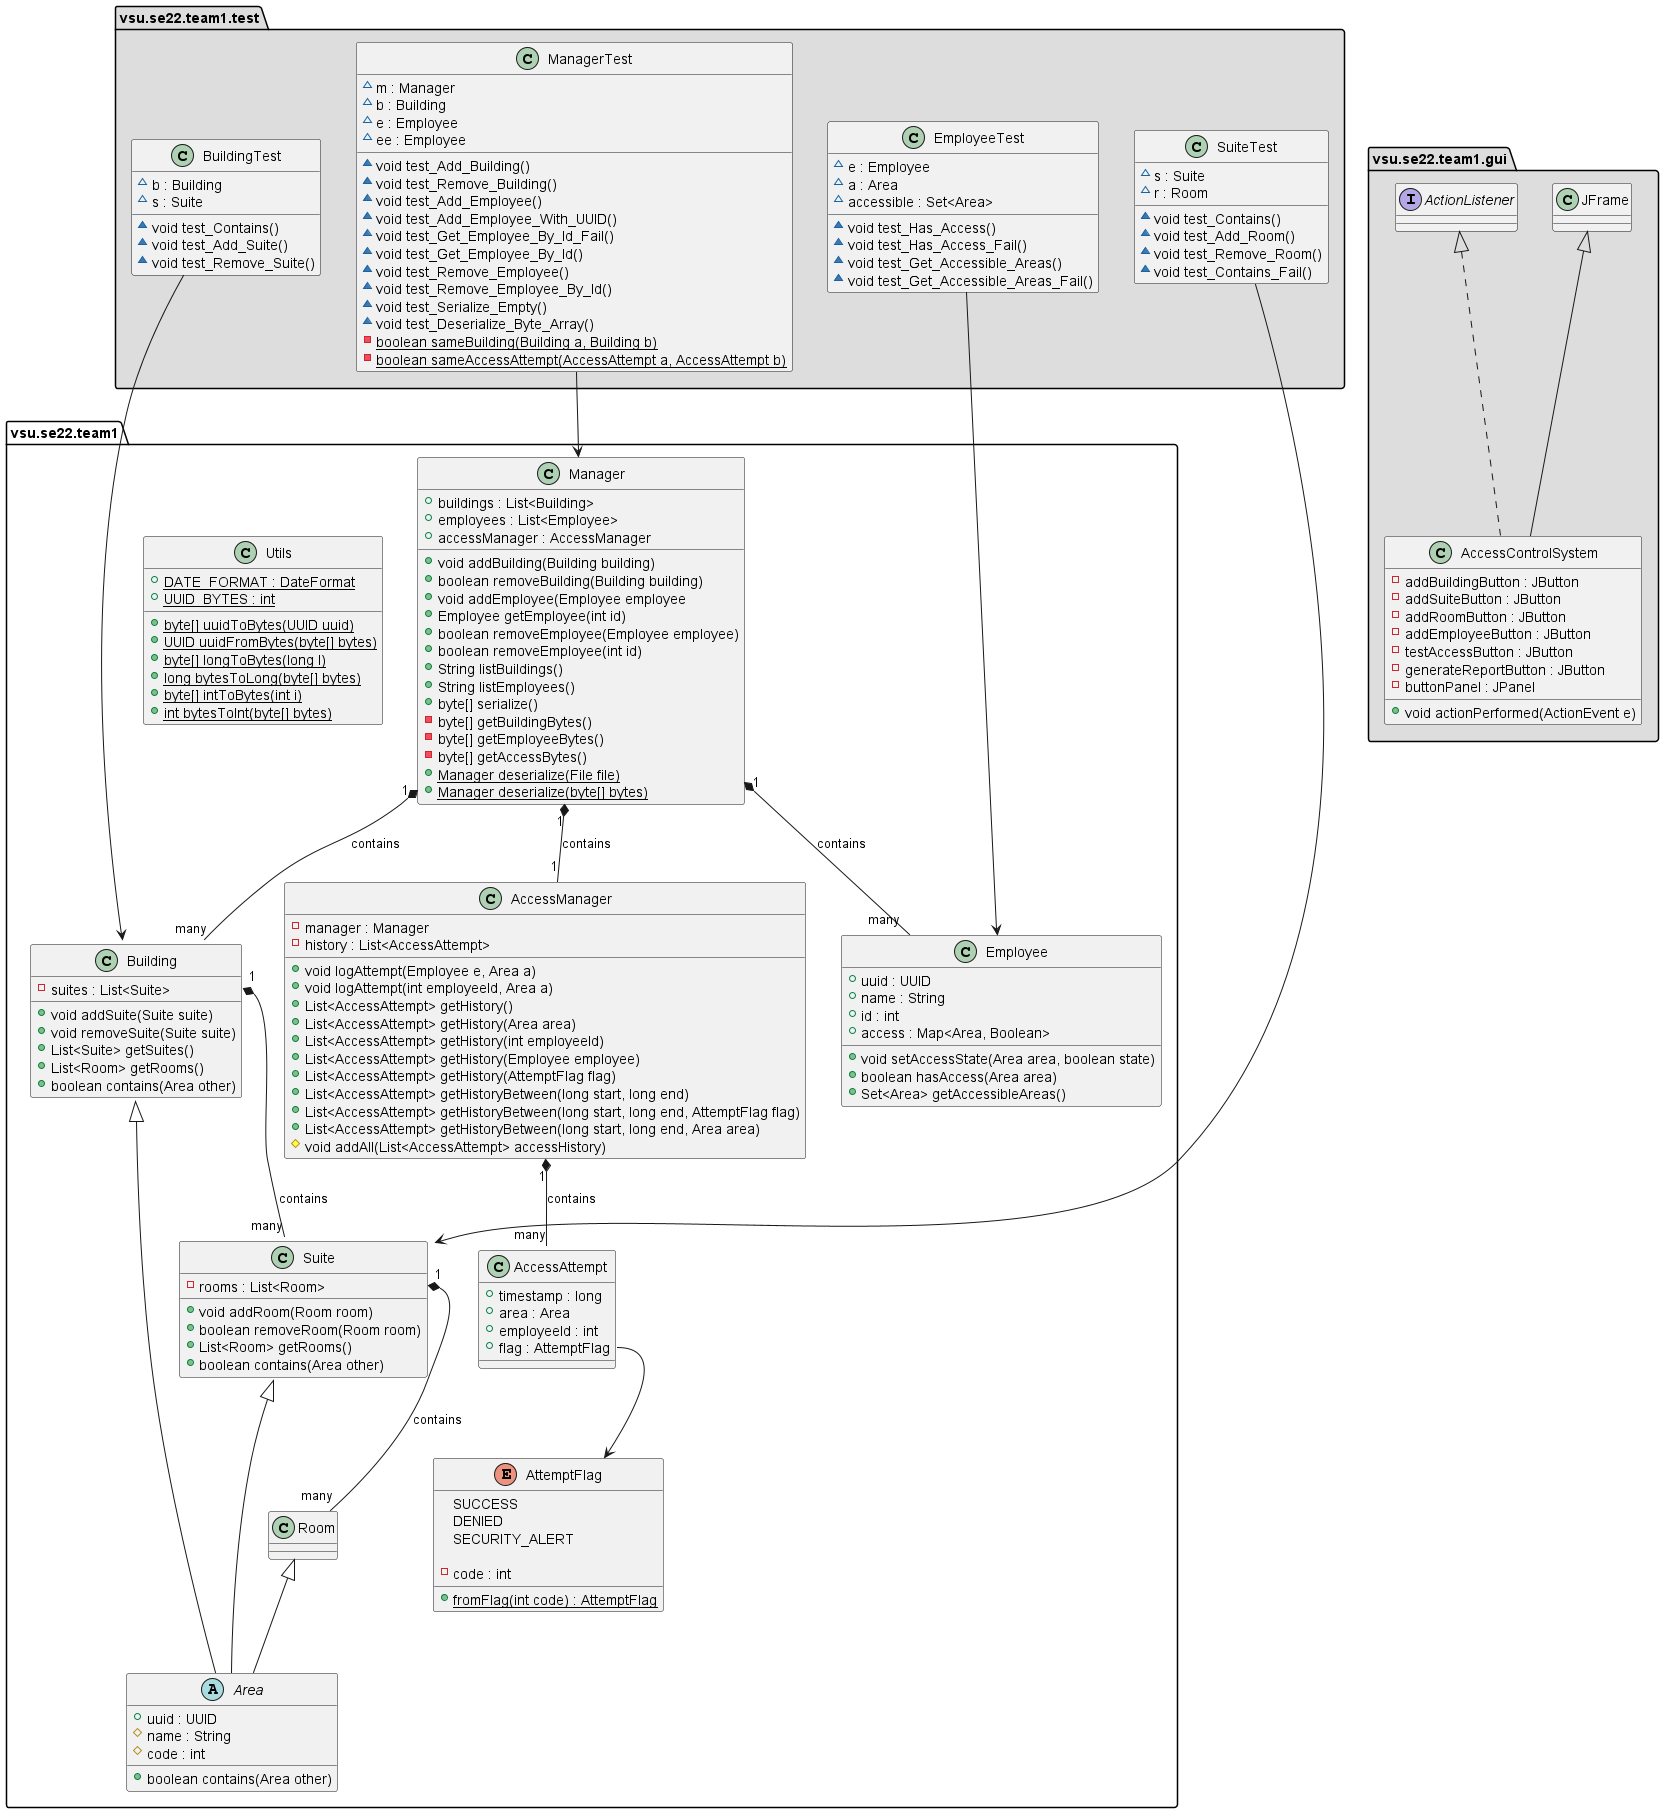

The diagram above was rendered by PlantUML. Its source (embedded in the PNG):
@startuml

package "vsu.se22.team1" {
    class Manager {
        +buildings : List<Building>
        +employees : List<Employee>
        +accessManager : AccessManager
        
        +void addBuilding(Building building)
        +boolean removeBuilding(Building building)
        +void addEmployee(Employee employee
        +Employee getEmployee(int id)
        +boolean removeEmployee(Employee employee)
        +boolean removeEmployee(int id)
        +String listBuildings()
        +String listEmployees()
        +byte[] serialize()
        -byte[] getBuildingBytes()
        -byte[] getEmployeeBytes()
        -byte[] getAccessBytes()
        {static} +Manager deserialize(File file)
        {static} +Manager deserialize(byte[] bytes)
    }
    
    abstract class Area {
        +uuid : UUID
        #name : String
        #code : int
    
        +boolean contains(Area other)
    }
    
    class Building {
        -suites : List<Suite>
        
        +void addSuite(Suite suite)
        +void removeSuite(Suite suite)
        +List<Suite> getSuites()
        +List<Room> getRooms()
        +boolean contains(Area other)
    }
    
    class Suite {
        -rooms : List<Room>
        
        +void addRoom(Room room)
        +boolean removeRoom(Room room)
        +List<Room> getRooms()
        +boolean contains(Area other)
    }
    
    class Room
    
    Building <|-- Area
    Suite <|-- Area
    Room <|-- Area
    
    Building::suites "1" *-- "many" Suite : contains
    Suite::rooms "1" *-- "many" Room : contains
    
    class AccessManager {
        -manager : Manager
        -history : List<AccessAttempt>
        
        +void logAttempt(Employee e, Area a)
        +void logAttempt(int employeeId, Area a)
        +List<AccessAttempt> getHistory()
        +List<AccessAttempt> getHistory(Area area)
        +List<AccessAttempt> getHistory(int employeeId)
        +List<AccessAttempt> getHistory(Employee employee)
        +List<AccessAttempt> getHistory(AttemptFlag flag)
        +List<AccessAttempt> getHistoryBetween(long start, long end)
        +List<AccessAttempt> getHistoryBetween(long start, long end, AttemptFlag flag)
        +List<AccessAttempt> getHistoryBetween(long start, long end, Area area)
        #void addAll(List<AccessAttempt> accessHistory)
    }
    
    enum AttemptFlag {
        SUCCESS
        DENIED
        SECURITY_ALERT
        
        -code : int
        {static} +fromFlag(int code) : AttemptFlag
    }
    
    class AccessAttempt {
        +timestamp : long
        +area : Area
        +employeeId : int
        +flag : AttemptFlag
    }
    
    class Employee {
        +uuid : UUID
        +name : String
        +id : int
        +access : Map<Area, Boolean>
        
        +void setAccessState(Area area, boolean state)
        +boolean hasAccess(Area area)
        +Set<Area> getAccessibleAreas()
    }
    
    Manager "1" *-- "1" AccessManager : contains
    Manager "1" *-- "many" Building : contains
    Manager "1" *-- "many" Employee : contains
    
    AccessManager  "1" *-- "many" AccessAttempt : contains
    AccessAttempt::flag --> AttemptFlag
    
    class Utils {
        {static} +DATE_FORMAT : DateFormat
        {static} +UUID_BYTES : int
        
        {static} +byte[] uuidToBytes(UUID uuid)
        {static} +UUID uuidFromBytes(byte[] bytes)
        {static} +byte[] longToBytes(long l)
        {static} +long bytesToLong(byte[] bytes)
        {static} +byte[] intToBytes(int i)
        {static} +int bytesToInt(byte[] bytes)
    }
}
    
package "vsu.se22.team1.gui" #DDDDDD {
    class AccessControlSystem {
        -addBuildingButton : JButton
        -addSuiteButton : JButton
        -addRoomButton : JButton
        -addEmployeeButton : JButton
        -testAccessButton : JButton
        -generateReportButton : JButton
        -buttonPanel : JPanel
        
        +void actionPerformed(ActionEvent e)
    }
    
    class AccessControlSystem extends JFrame
    class AccessControlSystem implements ActionListener
}

package "vsu.se22.team1.test" #DDDDDD {
    class ManagerTest {
        ~m : Manager
        ~b : Building
        ~e : Employee
        ~ee : Employee
        
        ~void test_Add_Building()
        ~void test_Remove_Building()
        ~void test_Add_Employee()
        ~void test_Add_Employee_With_UUID()
        ~void test_Get_Employee_By_Id_Fail()
        ~void test_Get_Employee_By_Id()
        ~void test_Remove_Employee()
        ~void test_Remove_Employee_By_Id()
        ~void test_Serialize_Empty()
        ~void test_Deserialize_Byte_Array()
        {static} -boolean sameBuilding(Building a, Building b)
        {static} -boolean sameAccessAttempt(AccessAttempt a, AccessAttempt b)
    }
    
    class BuildingTest {
        ~b : Building
        ~s : Suite
        
        ~void test_Contains()
        ~void test_Add_Suite()
        ~void test_Remove_Suite()
    }
    
    class SuiteTest {
        ~s : Suite
        ~r : Room
        
        ~void test_Contains()
        ~void test_Add_Room()
        ~void test_Remove_Room()
        ~void test_Contains_Fail()
    }
    
    class EmployeeTest {
        ~e : Employee
        ~a : Area
        ~accessible : Set<Area>
        
        ~void test_Has_Access()
        ~void test_Has_Access_Fail()
        ~void test_Get_Accessible_Areas()
        ~void test_Get_Accessible_Areas_Fail()
    }
    
    ManagerTest --> Manager
    BuildingTest --> Building
    SuiteTest --> Suite
    EmployeeTest --> Employee
}

@enduml